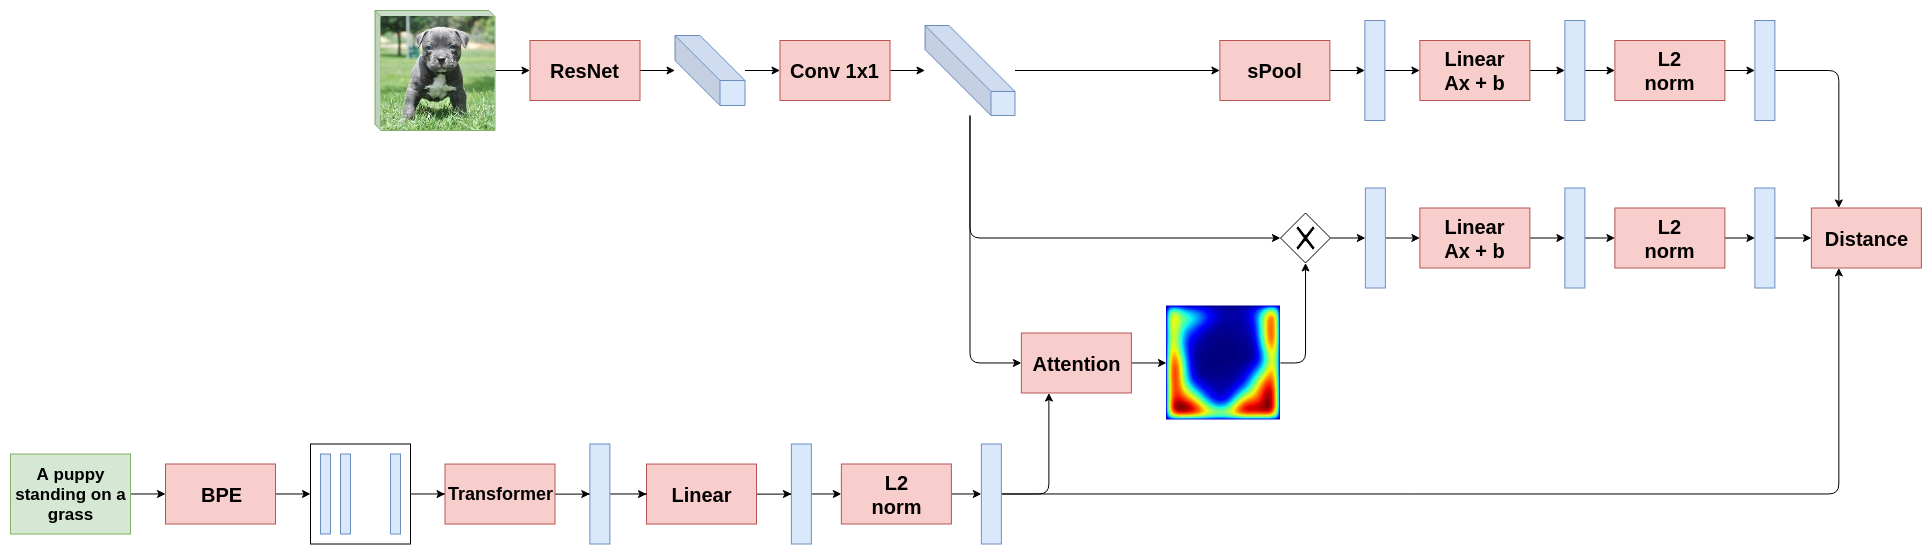

The diagram above was exported from draw.io. Its source (the exported page's mxGraphModel, read from the mxfile embedded in the PNG):
<mxGraphModel dx="-649" dy="104" grid="1" gridSize="10" guides="1" tooltips="1" connect="1" arrows="1" fold="1" page="1" pageScale="1" pageWidth="827" pageHeight="1169" math="0" shadow="0">
  <root>
    <mxCell id="0" />
    <mxCell id="1" parent="0" />
    <mxCell id="Xkd2bTJ6Qc3yMtvvlikL-1" style="edgeStyle=orthogonalEdgeStyle;rounded=0;orthogonalLoop=1;jettySize=auto;html=1;exitX=1;exitY=0.5;exitDx=0;exitDy=0;entryX=0;entryY=0.5;entryDx=0;entryDy=0;" edge="1" parent="1" source="Xkd2bTJ6Qc3yMtvvlikL-2" target="Xkd2bTJ6Qc3yMtvvlikL-91">
      <mxGeometry relative="1" as="geometry" />
    </mxCell>
    <mxCell id="Xkd2bTJ6Qc3yMtvvlikL-2" value="" style="rounded=0;whiteSpace=wrap;html=1;" vertex="1" parent="1">
      <mxGeometry x="1400" y="1227.5" width="100" height="100" as="geometry" />
    </mxCell>
    <mxCell id="Xkd2bTJ6Qc3yMtvvlikL-3" style="edgeStyle=segmentEdgeStyle;html=1;exitX=1;exitY=0.5;exitDx=0;exitDy=0;entryX=0;entryY=0.5;entryDx=0;entryDy=0;" edge="1" parent="1" source="Xkd2bTJ6Qc3yMtvvlikL-4" target="Xkd2bTJ6Qc3yMtvvlikL-23">
      <mxGeometry relative="1" as="geometry" />
    </mxCell>
    <mxCell id="Xkd2bTJ6Qc3yMtvvlikL-4" value="" style="rounded=0;whiteSpace=wrap;html=1;fillColor=#dae8fc;strokeColor=#6c8ebf;" vertex="1" parent="1">
      <mxGeometry x="2454.3793103448274" y="804" width="20" height="100" as="geometry" />
    </mxCell>
    <mxCell id="Xkd2bTJ6Qc3yMtvvlikL-5" style="edgeStyle=segmentEdgeStyle;html=1;exitX=1;exitY=0.5;exitDx=0;exitDy=0;entryX=0;entryY=0.5;entryDx=0;entryDy=0;" edge="1" parent="1" source="Xkd2bTJ6Qc3yMtvvlikL-6" target="Xkd2bTJ6Qc3yMtvvlikL-38">
      <mxGeometry relative="1" as="geometry" />
    </mxCell>
    <mxCell id="Xkd2bTJ6Qc3yMtvvlikL-6" value="&lt;span&gt;&lt;b&gt;&lt;font style=&quot;font-size: 17px&quot;&gt;A puppy standing on a grass&lt;/font&gt;&lt;/b&gt;&lt;/span&gt;&lt;br&gt;" style="rounded=0;whiteSpace=wrap;html=1;fillColor=#d5e8d4;strokeColor=#82b366;" vertex="1" parent="1">
      <mxGeometry x="1100" y="1237.5" width="120" height="80" as="geometry" />
    </mxCell>
    <mxCell id="Xkd2bTJ6Qc3yMtvvlikL-7" style="edgeStyle=segmentEdgeStyle;html=1;exitX=1;exitY=0.5;exitDx=0;exitDy=0;" edge="1" parent="1" source="Xkd2bTJ6Qc3yMtvvlikL-9" target="Xkd2bTJ6Qc3yMtvvlikL-11">
      <mxGeometry relative="1" as="geometry" />
    </mxCell>
    <mxCell id="Xkd2bTJ6Qc3yMtvvlikL-8" style="edgeStyle=segmentEdgeStyle;html=1;entryX=0;entryY=0.5;entryDx=0;entryDy=0;" edge="1" parent="1" source="Xkd2bTJ6Qc3yMtvvlikL-10" target="Xkd2bTJ6Qc3yMtvvlikL-9">
      <mxGeometry relative="1" as="geometry" />
    </mxCell>
    <mxCell id="Xkd2bTJ6Qc3yMtvvlikL-9" value="&lt;b&gt;&lt;font style=&quot;font-size: 20px&quot;&gt;ResNet&lt;br&gt;&lt;/font&gt;&lt;/b&gt;" style="rounded=0;whiteSpace=wrap;html=1;fillColor=#f8cecc;strokeColor=#b85450;" vertex="1" parent="1">
      <mxGeometry x="1619.5" y="824" width="110" height="60" as="geometry" />
    </mxCell>
    <mxCell id="Xkd2bTJ6Qc3yMtvvlikL-10" value="" style="shape=cube;whiteSpace=wrap;html=1;boundedLbl=1;backgroundOutline=1;darkOpacity=0.05;darkOpacity2=0.1;size=6;fillColor=#d5e8d4;strokeColor=#82b366;" vertex="1" parent="1">
      <mxGeometry x="1464.5" y="794" width="120" height="120" as="geometry" />
    </mxCell>
    <mxCell id="Xkd2bTJ6Qc3yMtvvlikL-11" value="" style="shape=cube;whiteSpace=wrap;html=1;boundedLbl=1;backgroundOutline=1;darkOpacity=0.05;darkOpacity2=0.1;size=45;fillColor=#dae8fc;strokeColor=#6c8ebf;" vertex="1" parent="1">
      <mxGeometry x="1764.5" y="819" width="70" height="70" as="geometry" />
    </mxCell>
    <mxCell id="Xkd2bTJ6Qc3yMtvvlikL-12" value="" style="shape=image;verticalLabelPosition=bottom;labelBackgroundColor=#ffffff;verticalAlign=top;aspect=fixed;imageAspect=0;image=https://encrypted-tbn0.gstatic.com/images?q=tbn:ANd9GcTP7Wd08iVYkOO-hhVZWVUm-8mzEVAFazYbdfaNAal0LT6DmfqvnQ;" vertex="1" parent="1">
      <mxGeometry x="1470.5" y="800" width="114" height="114" as="geometry" />
    </mxCell>
    <mxCell id="Xkd2bTJ6Qc3yMtvvlikL-13" style="edgeStyle=segmentEdgeStyle;html=1;entryX=0;entryY=0.5;entryDx=0;entryDy=0;" edge="1" parent="1" source="Xkd2bTJ6Qc3yMtvvlikL-11" target="Xkd2bTJ6Qc3yMtvvlikL-15">
      <mxGeometry relative="1" as="geometry" />
    </mxCell>
    <mxCell id="Xkd2bTJ6Qc3yMtvvlikL-14" style="edgeStyle=segmentEdgeStyle;html=1;exitX=1;exitY=0.5;exitDx=0;exitDy=0;" edge="1" parent="1" source="Xkd2bTJ6Qc3yMtvvlikL-15" target="Xkd2bTJ6Qc3yMtvvlikL-16">
      <mxGeometry relative="1" as="geometry" />
    </mxCell>
    <mxCell id="Xkd2bTJ6Qc3yMtvvlikL-15" value="&lt;b&gt;&lt;font style=&quot;font-size: 20px&quot;&gt;Conv 1x1&lt;br&gt;&lt;/font&gt;&lt;/b&gt;" style="rounded=0;whiteSpace=wrap;html=1;fillColor=#f8cecc;strokeColor=#b85450;" vertex="1" parent="1">
      <mxGeometry x="1869.5" y="824" width="110" height="60" as="geometry" />
    </mxCell>
    <mxCell id="Xkd2bTJ6Qc3yMtvvlikL-16" value="" style="shape=cube;whiteSpace=wrap;html=1;boundedLbl=1;backgroundOutline=1;darkOpacity=0.05;darkOpacity2=0.1;size=66;fillColor=#dae8fc;strokeColor=#6c8ebf;" vertex="1" parent="1">
      <mxGeometry x="2014.5" y="809" width="90" height="90" as="geometry" />
    </mxCell>
    <mxCell id="Xkd2bTJ6Qc3yMtvvlikL-17" style="edgeStyle=segmentEdgeStyle;html=1;entryX=0;entryY=0.5;entryDx=0;entryDy=0;" edge="1" parent="1" source="Xkd2bTJ6Qc3yMtvvlikL-16" target="Xkd2bTJ6Qc3yMtvvlikL-19">
      <mxGeometry relative="1" as="geometry" />
    </mxCell>
    <mxCell id="Xkd2bTJ6Qc3yMtvvlikL-18" style="edgeStyle=segmentEdgeStyle;html=1;exitX=1;exitY=0.5;exitDx=0;exitDy=0;entryX=0;entryY=0.5;entryDx=0;entryDy=0;" edge="1" parent="1" source="Xkd2bTJ6Qc3yMtvvlikL-19" target="Xkd2bTJ6Qc3yMtvvlikL-4">
      <mxGeometry relative="1" as="geometry" />
    </mxCell>
    <mxCell id="Xkd2bTJ6Qc3yMtvvlikL-19" value="&lt;b&gt;&lt;font style=&quot;font-size: 20px&quot;&gt;sPool&lt;br&gt;&lt;/font&gt;&lt;/b&gt;" style="rounded=0;whiteSpace=wrap;html=1;fillColor=#f8cecc;strokeColor=#b85450;" vertex="1" parent="1">
      <mxGeometry x="2309.3793103448274" y="824" width="110" height="60" as="geometry" />
    </mxCell>
    <mxCell id="Xkd2bTJ6Qc3yMtvvlikL-20" style="edgeStyle=segmentEdgeStyle;html=1;exitX=1;exitY=0.5;exitDx=0;exitDy=0;entryX=0;entryY=0.5;entryDx=0;entryDy=0;" edge="1" parent="1" source="Xkd2bTJ6Qc3yMtvvlikL-21" target="Xkd2bTJ6Qc3yMtvvlikL-50">
      <mxGeometry relative="1" as="geometry" />
    </mxCell>
    <mxCell id="Xkd2bTJ6Qc3yMtvvlikL-21" value="" style="rounded=0;whiteSpace=wrap;html=1;fillColor=#dae8fc;strokeColor=#6c8ebf;" vertex="1" parent="1">
      <mxGeometry x="2654.3793103448274" y="804" width="20" height="100" as="geometry" />
    </mxCell>
    <mxCell id="Xkd2bTJ6Qc3yMtvvlikL-22" style="edgeStyle=segmentEdgeStyle;html=1;exitX=1;exitY=0.5;exitDx=0;exitDy=0;entryX=0;entryY=0.5;entryDx=0;entryDy=0;" edge="1" parent="1" source="Xkd2bTJ6Qc3yMtvvlikL-23" target="Xkd2bTJ6Qc3yMtvvlikL-21">
      <mxGeometry relative="1" as="geometry" />
    </mxCell>
    <mxCell id="Xkd2bTJ6Qc3yMtvvlikL-23" value="&lt;b style=&quot;font-size: 20px&quot;&gt;&lt;font style=&quot;font-size: 20px&quot;&gt;Linear&lt;br&gt;Ax + b&lt;/font&gt;&lt;/b&gt;&lt;b&gt;&lt;font&gt;&lt;br&gt;&lt;/font&gt;&lt;/b&gt;" style="rounded=0;whiteSpace=wrap;html=1;fillColor=#f8cecc;strokeColor=#b85450;" vertex="1" parent="1">
      <mxGeometry x="2509.3793103448274" y="824" width="110" height="60" as="geometry" />
    </mxCell>
    <mxCell id="Xkd2bTJ6Qc3yMtvvlikL-37" style="edgeStyle=segmentEdgeStyle;html=1;exitX=1;exitY=0.5;exitDx=0;exitDy=0;entryX=0;entryY=0.5;entryDx=0;entryDy=0;" edge="1" parent="1" source="Xkd2bTJ6Qc3yMtvvlikL-38" target="Xkd2bTJ6Qc3yMtvvlikL-2">
      <mxGeometry relative="1" as="geometry" />
    </mxCell>
    <mxCell id="Xkd2bTJ6Qc3yMtvvlikL-38" value="&lt;b&gt;&lt;font style=&quot;font-size: 20px&quot;&gt;BPE&lt;br&gt;&lt;/font&gt;&lt;/b&gt;" style="rounded=0;whiteSpace=wrap;html=1;fillColor=#f8cecc;strokeColor=#b85450;" vertex="1" parent="1">
      <mxGeometry x="1255" y="1247.5" width="110" height="60" as="geometry" />
    </mxCell>
    <mxCell id="Xkd2bTJ6Qc3yMtvvlikL-39" value="" style="rounded=0;whiteSpace=wrap;html=1;fillColor=#dae8fc;strokeColor=#6c8ebf;" vertex="1" parent="1">
      <mxGeometry x="1410" y="1237.5" width="10" height="80" as="geometry" />
    </mxCell>
    <mxCell id="Xkd2bTJ6Qc3yMtvvlikL-40" style="edgeStyle=orthogonalEdgeStyle;rounded=0;orthogonalLoop=1;jettySize=auto;html=1;exitX=1;exitY=0.5;exitDx=0;exitDy=0;entryX=0;entryY=0.5;entryDx=0;entryDy=0;" edge="1" parent="1" source="Xkd2bTJ6Qc3yMtvvlikL-41" target="Xkd2bTJ6Qc3yMtvvlikL-46">
      <mxGeometry relative="1" as="geometry" />
    </mxCell>
    <mxCell id="Xkd2bTJ6Qc3yMtvvlikL-41" value="&lt;b&gt;&lt;font style=&quot;font-size: 20px&quot;&gt;Linear&lt;br&gt;&lt;/font&gt;&lt;/b&gt;" style="rounded=0;whiteSpace=wrap;html=1;fillColor=#f8cecc;strokeColor=#b85450;" vertex="1" parent="1">
      <mxGeometry x="1736" y="1247.5487804878048" width="110" height="60" as="geometry" />
    </mxCell>
    <mxCell id="Xkd2bTJ6Qc3yMtvvlikL-42" value="" style="rounded=0;whiteSpace=wrap;html=1;fillColor=#dae8fc;strokeColor=#6c8ebf;" vertex="1" parent="1">
      <mxGeometry x="1430" y="1237.5" width="10" height="80" as="geometry" />
    </mxCell>
    <mxCell id="Xkd2bTJ6Qc3yMtvvlikL-43" value="" style="rounded=0;whiteSpace=wrap;html=1;fillColor=#dae8fc;strokeColor=#6c8ebf;" vertex="1" parent="1">
      <mxGeometry x="1480" y="1237.5" width="10" height="80" as="geometry" />
    </mxCell>
    <mxCell id="Xkd2bTJ6Qc3yMtvvlikL-45" style="edgeStyle=segmentEdgeStyle;html=1;exitX=1;exitY=0.5;exitDx=0;exitDy=0;entryX=0;entryY=0.5;entryDx=0;entryDy=0;" edge="1" parent="1" source="Xkd2bTJ6Qc3yMtvvlikL-46" target="Xkd2bTJ6Qc3yMtvvlikL-52">
      <mxGeometry relative="1" as="geometry" />
    </mxCell>
    <mxCell id="Xkd2bTJ6Qc3yMtvvlikL-46" value="" style="rounded=0;whiteSpace=wrap;html=1;fillColor=#dae8fc;strokeColor=#6c8ebf;" vertex="1" parent="1">
      <mxGeometry x="1880.8793103448274" y="1227.5" width="20" height="100" as="geometry" />
    </mxCell>
    <mxCell id="Xkd2bTJ6Qc3yMtvvlikL-49" style="edgeStyle=segmentEdgeStyle;html=1;exitX=1;exitY=0.5;exitDx=0;exitDy=0;entryX=0;entryY=0.5;entryDx=0;entryDy=0;" edge="1" parent="1" source="Xkd2bTJ6Qc3yMtvvlikL-50" target="Xkd2bTJ6Qc3yMtvvlikL-54">
      <mxGeometry relative="1" as="geometry" />
    </mxCell>
    <mxCell id="Xkd2bTJ6Qc3yMtvvlikL-50" value="&lt;b&gt;&lt;font style=&quot;font-size: 20px&quot;&gt;L2&lt;br&gt;norm&lt;br&gt;&lt;/font&gt;&lt;/b&gt;" style="rounded=0;whiteSpace=wrap;html=1;fillColor=#f8cecc;strokeColor=#b85450;" vertex="1" parent="1">
      <mxGeometry x="2704.3793103448274" y="824" width="110" height="60" as="geometry" />
    </mxCell>
    <mxCell id="Xkd2bTJ6Qc3yMtvvlikL-51" style="edgeStyle=segmentEdgeStyle;html=1;exitX=1;exitY=0.5;exitDx=0;exitDy=0;entryX=0;entryY=0.5;entryDx=0;entryDy=0;" edge="1" parent="1" source="Xkd2bTJ6Qc3yMtvvlikL-52" target="Xkd2bTJ6Qc3yMtvvlikL-57">
      <mxGeometry relative="1" as="geometry" />
    </mxCell>
    <mxCell id="Xkd2bTJ6Qc3yMtvvlikL-52" value="&lt;b&gt;&lt;font style=&quot;font-size: 20px&quot;&gt;L2&lt;br&gt;norm&lt;br&gt;&lt;/font&gt;&lt;/b&gt;" style="rounded=0;whiteSpace=wrap;html=1;fillColor=#f8cecc;strokeColor=#b85450;" vertex="1" parent="1">
      <mxGeometry x="1930.8793103448274" y="1247.5" width="110" height="60" as="geometry" />
    </mxCell>
    <mxCell id="Xkd2bTJ6Qc3yMtvvlikL-53" style="edgeStyle=segmentEdgeStyle;html=1;exitX=1;exitY=0.5;exitDx=0;exitDy=0;entryX=0.25;entryY=0;entryDx=0;entryDy=0;" edge="1" parent="1" source="Xkd2bTJ6Qc3yMtvvlikL-54" target="Xkd2bTJ6Qc3yMtvvlikL-88">
      <mxGeometry relative="1" as="geometry" />
    </mxCell>
    <mxCell id="Xkd2bTJ6Qc3yMtvvlikL-54" value="" style="rounded=0;whiteSpace=wrap;html=1;fillColor=#dae8fc;strokeColor=#6c8ebf;" vertex="1" parent="1">
      <mxGeometry x="2844.3793103448274" y="804" width="20" height="100" as="geometry" />
    </mxCell>
    <mxCell id="Xkd2bTJ6Qc3yMtvvlikL-55" style="edgeStyle=segmentEdgeStyle;html=1;exitX=1;exitY=0.5;exitDx=0;exitDy=0;entryX=0.25;entryY=1;entryDx=0;entryDy=0;" edge="1" parent="1" source="Xkd2bTJ6Qc3yMtvvlikL-57" target="Xkd2bTJ6Qc3yMtvvlikL-64">
      <mxGeometry relative="1" as="geometry" />
    </mxCell>
    <mxCell id="Xkd2bTJ6Qc3yMtvvlikL-56" style="edgeStyle=segmentEdgeStyle;html=1;exitX=1;exitY=0.5;exitDx=0;exitDy=0;entryX=0.25;entryY=1;entryDx=0;entryDy=0;" edge="1" parent="1" source="Xkd2bTJ6Qc3yMtvvlikL-57" target="Xkd2bTJ6Qc3yMtvvlikL-88">
      <mxGeometry relative="1" as="geometry" />
    </mxCell>
    <mxCell id="Xkd2bTJ6Qc3yMtvvlikL-57" value="" style="rounded=0;whiteSpace=wrap;html=1;fillColor=#dae8fc;strokeColor=#6c8ebf;" vertex="1" parent="1">
      <mxGeometry x="2070.8793103448274" y="1227.5" width="20" height="100" as="geometry" />
    </mxCell>
    <mxCell id="Xkd2bTJ6Qc3yMtvvlikL-62" style="edgeStyle=segmentEdgeStyle;html=1;exitX=1;exitY=0.5;exitDx=0;exitDy=0;entryX=0;entryY=0.5;entryDx=0;entryDy=0;" edge="1" parent="1" source="Xkd2bTJ6Qc3yMtvvlikL-64" target="Xkd2bTJ6Qc3yMtvvlikL-69">
      <mxGeometry relative="1" as="geometry" />
    </mxCell>
    <mxCell id="Xkd2bTJ6Qc3yMtvvlikL-63" style="edgeStyle=segmentEdgeStyle;html=1;entryX=0;entryY=0.5;entryDx=0;entryDy=0;" edge="1" parent="1" source="Xkd2bTJ6Qc3yMtvvlikL-16" target="Xkd2bTJ6Qc3yMtvvlikL-64">
      <mxGeometry relative="1" as="geometry">
        <Array as="points">
          <mxPoint x="2060" y="1147" />
        </Array>
      </mxGeometry>
    </mxCell>
    <mxCell id="Xkd2bTJ6Qc3yMtvvlikL-64" value="&lt;b&gt;&lt;font style=&quot;font-size: 20px&quot;&gt;Attention&lt;br&gt;&lt;/font&gt;&lt;/b&gt;" style="rounded=0;whiteSpace=wrap;html=1;fillColor=#f8cecc;strokeColor=#b85450;" vertex="1" parent="1">
      <mxGeometry x="2110.8793103448274" y="1116.5" width="110" height="60" as="geometry" />
    </mxCell>
    <mxCell id="Xkd2bTJ6Qc3yMtvvlikL-65" style="edgeStyle=segmentEdgeStyle;html=1;exitX=1;exitY=0.5;exitDx=0;exitDy=0;entryX=0;entryY=0.5;entryDx=0;entryDy=0;" edge="1" parent="1" source="Xkd2bTJ6Qc3yMtvvlikL-67" target="Xkd2bTJ6Qc3yMtvvlikL-71">
      <mxGeometry relative="1" as="geometry" />
    </mxCell>
    <mxCell id="Xkd2bTJ6Qc3yMtvvlikL-66" style="edgeStyle=segmentEdgeStyle;html=1;entryX=0;entryY=0.5;entryDx=0;entryDy=0;" edge="1" parent="1" source="Xkd2bTJ6Qc3yMtvvlikL-16" target="Xkd2bTJ6Qc3yMtvvlikL-67">
      <mxGeometry relative="1" as="geometry">
        <Array as="points">
          <mxPoint x="2060" y="1021" />
        </Array>
      </mxGeometry>
    </mxCell>
    <mxCell id="Xkd2bTJ6Qc3yMtvvlikL-67" value="" style="shape=mxgraph.bpmn.shape;html=1;verticalLabelPosition=bottom;labelBackgroundColor=#ffffff;verticalAlign=top;align=center;perimeter=rhombusPerimeter;background=gateway;outlineConnect=0;outline=none;symbol=exclusiveGw;" vertex="1" parent="1">
      <mxGeometry x="2370" y="996.5" width="50" height="50" as="geometry" />
    </mxCell>
    <mxCell id="Xkd2bTJ6Qc3yMtvvlikL-68" style="edgeStyle=segmentEdgeStyle;html=1;exitX=1;exitY=0.5;exitDx=0;exitDy=0;entryX=0.5;entryY=1;entryDx=0;entryDy=0;" edge="1" parent="1" source="Xkd2bTJ6Qc3yMtvvlikL-69" target="Xkd2bTJ6Qc3yMtvvlikL-67">
      <mxGeometry relative="1" as="geometry" />
    </mxCell>
    <mxCell id="Xkd2bTJ6Qc3yMtvvlikL-69" value="" style="shape=image;verticalLabelPosition=bottom;labelBackgroundColor=#ffffff;verticalAlign=top;aspect=fixed;imageAspect=0;image=https://encrypted-tbn0.gstatic.com/images?q=tbn:ANd9GcRCJSEvrXqkKWaj-TJZCh_vaEu0Sbj-229TcS5evpMybS3bIus7yA;" vertex="1" parent="1">
      <mxGeometry x="2256" y="1089.5" width="114" height="114" as="geometry" />
    </mxCell>
    <mxCell id="Xkd2bTJ6Qc3yMtvvlikL-70" style="edgeStyle=segmentEdgeStyle;html=1;exitX=1;exitY=0.5;exitDx=0;exitDy=0;entryX=0;entryY=0.5;entryDx=0;entryDy=0;" edge="1" parent="1" source="Xkd2bTJ6Qc3yMtvvlikL-71" target="Xkd2bTJ6Qc3yMtvvlikL-75">
      <mxGeometry relative="1" as="geometry" />
    </mxCell>
    <mxCell id="Xkd2bTJ6Qc3yMtvvlikL-71" value="" style="rounded=0;whiteSpace=wrap;html=1;fillColor=#dae8fc;strokeColor=#6c8ebf;" vertex="1" parent="1">
      <mxGeometry x="2454.8793103448274" y="971.5" width="20" height="100" as="geometry" />
    </mxCell>
    <mxCell id="Xkd2bTJ6Qc3yMtvvlikL-72" style="edgeStyle=segmentEdgeStyle;html=1;exitX=1;exitY=0.5;exitDx=0;exitDy=0;entryX=0;entryY=0.5;entryDx=0;entryDy=0;" edge="1" parent="1" source="Xkd2bTJ6Qc3yMtvvlikL-73" target="Xkd2bTJ6Qc3yMtvvlikL-79">
      <mxGeometry relative="1" as="geometry" />
    </mxCell>
    <mxCell id="Xkd2bTJ6Qc3yMtvvlikL-73" value="" style="rounded=0;whiteSpace=wrap;html=1;fillColor=#dae8fc;strokeColor=#6c8ebf;" vertex="1" parent="1">
      <mxGeometry x="2654.3793103448274" y="971.5" width="20" height="100" as="geometry" />
    </mxCell>
    <mxCell id="Xkd2bTJ6Qc3yMtvvlikL-74" style="edgeStyle=segmentEdgeStyle;html=1;exitX=1;exitY=0.5;exitDx=0;exitDy=0;entryX=0;entryY=0.5;entryDx=0;entryDy=0;" edge="1" parent="1" source="Xkd2bTJ6Qc3yMtvvlikL-75" target="Xkd2bTJ6Qc3yMtvvlikL-73">
      <mxGeometry relative="1" as="geometry" />
    </mxCell>
    <mxCell id="Xkd2bTJ6Qc3yMtvvlikL-75" value="&lt;b style=&quot;font-size: 20px&quot;&gt;&lt;font style=&quot;font-size: 20px&quot;&gt;Linear&lt;br&gt;Ax + b&lt;/font&gt;&lt;/b&gt;&lt;b&gt;&lt;font&gt;&lt;br&gt;&lt;/font&gt;&lt;/b&gt;" style="rounded=0;whiteSpace=wrap;html=1;fillColor=#f8cecc;strokeColor=#b85450;" vertex="1" parent="1">
      <mxGeometry x="2509.3793103448274" y="991.5" width="110" height="60" as="geometry" />
    </mxCell>
    <mxCell id="Xkd2bTJ6Qc3yMtvvlikL-78" style="edgeStyle=segmentEdgeStyle;html=1;exitX=1;exitY=0.5;exitDx=0;exitDy=0;entryX=0;entryY=0.5;entryDx=0;entryDy=0;" edge="1" parent="1" source="Xkd2bTJ6Qc3yMtvvlikL-79" target="Xkd2bTJ6Qc3yMtvvlikL-81">
      <mxGeometry relative="1" as="geometry" />
    </mxCell>
    <mxCell id="Xkd2bTJ6Qc3yMtvvlikL-79" value="&lt;b&gt;&lt;font style=&quot;font-size: 20px&quot;&gt;L2&lt;br&gt;norm&lt;br&gt;&lt;/font&gt;&lt;/b&gt;" style="rounded=0;whiteSpace=wrap;html=1;fillColor=#f8cecc;strokeColor=#b85450;" vertex="1" parent="1">
      <mxGeometry x="2704.3793103448274" y="991.5" width="110" height="60" as="geometry" />
    </mxCell>
    <mxCell id="Xkd2bTJ6Qc3yMtvvlikL-80" style="edgeStyle=segmentEdgeStyle;html=1;exitX=1;exitY=0.5;exitDx=0;exitDy=0;entryX=0;entryY=0.5;entryDx=0;entryDy=0;" edge="1" parent="1" source="Xkd2bTJ6Qc3yMtvvlikL-81" target="Xkd2bTJ6Qc3yMtvvlikL-88">
      <mxGeometry relative="1" as="geometry" />
    </mxCell>
    <mxCell id="Xkd2bTJ6Qc3yMtvvlikL-81" value="" style="rounded=0;whiteSpace=wrap;html=1;fillColor=#dae8fc;strokeColor=#6c8ebf;" vertex="1" parent="1">
      <mxGeometry x="2844.3793103448274" y="971.5" width="20" height="100" as="geometry" />
    </mxCell>
    <mxCell id="Xkd2bTJ6Qc3yMtvvlikL-88" value="&lt;b&gt;&lt;font style=&quot;font-size: 20px&quot;&gt;Distance&lt;br&gt;&lt;/font&gt;&lt;/b&gt;" style="rounded=0;whiteSpace=wrap;html=1;fillColor=#f8cecc;strokeColor=#b85450;" vertex="1" parent="1">
      <mxGeometry x="2900.8793103448274" y="991.5" width="110" height="60" as="geometry" />
    </mxCell>
    <mxCell id="Xkd2bTJ6Qc3yMtvvlikL-90" style="edgeStyle=orthogonalEdgeStyle;rounded=0;orthogonalLoop=1;jettySize=auto;html=1;exitX=1;exitY=0.5;exitDx=0;exitDy=0;entryX=0;entryY=0.5;entryDx=0;entryDy=0;" edge="1" parent="1" source="Xkd2bTJ6Qc3yMtvvlikL-91" target="Xkd2bTJ6Qc3yMtvvlikL-93">
      <mxGeometry relative="1" as="geometry" />
    </mxCell>
    <mxCell id="Xkd2bTJ6Qc3yMtvvlikL-91" value="&lt;b&gt;&lt;font&gt;&lt;font style=&quot;font-size: 18px&quot;&gt;Transformer&lt;/font&gt;&lt;br&gt;&lt;/font&gt;&lt;/b&gt;" style="rounded=0;whiteSpace=wrap;html=1;fillColor=#f8cecc;strokeColor=#b85450;" vertex="1" parent="1">
      <mxGeometry x="1534.5" y="1247.5487804878048" width="110" height="60" as="geometry" />
    </mxCell>
    <mxCell id="Xkd2bTJ6Qc3yMtvvlikL-92" style="edgeStyle=orthogonalEdgeStyle;rounded=0;orthogonalLoop=1;jettySize=auto;html=1;exitX=1;exitY=0.5;exitDx=0;exitDy=0;entryX=0;entryY=0.5;entryDx=0;entryDy=0;" edge="1" parent="1" source="Xkd2bTJ6Qc3yMtvvlikL-93" target="Xkd2bTJ6Qc3yMtvvlikL-41">
      <mxGeometry relative="1" as="geometry" />
    </mxCell>
    <mxCell id="Xkd2bTJ6Qc3yMtvvlikL-93" value="" style="rounded=0;whiteSpace=wrap;html=1;fillColor=#dae8fc;strokeColor=#6c8ebf;" vertex="1" parent="1">
      <mxGeometry x="1679.3793103448274" y="1227.5" width="20" height="100" as="geometry" />
    </mxCell>
  </root>
</mxGraphModel>